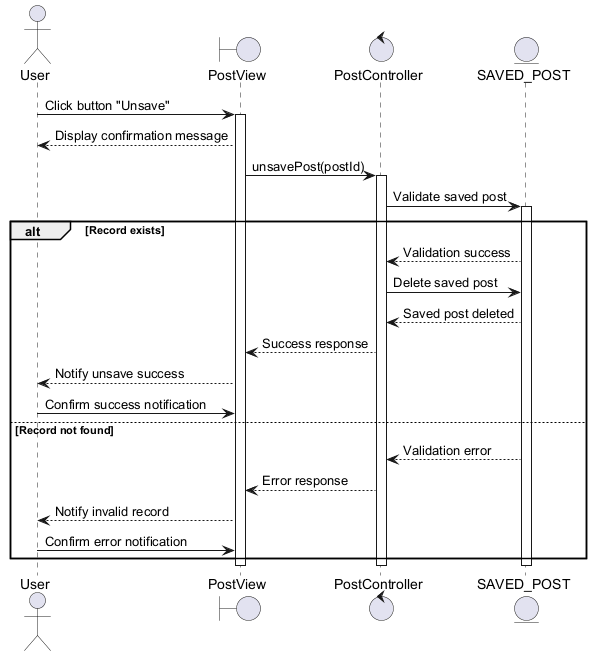

The diagram above was rendered by PlantUML. Its source (embedded in the PNG):
@startuml
actor User
boundary PostView
control PostController
entity SAVED_POST

User -> PostView : Click button "Unsave"
activate PostView
PostView --> User : Display confirmation message



    PostView -> PostController : unsavePost(postId)
    activate PostController
    PostController -> SAVED_POST : Validate saved post
    activate SAVED_POST

    alt Record exists
        SAVED_POST --> PostController : Validation success
        PostController -> SAVED_POST : Delete saved post
        SAVED_POST --> PostController : Saved post deleted
        PostController --> PostView : Success response
        PostView --> User : Notify unsave success
        User -> PostView : Confirm success notification
    else Record not found
        SAVED_POST --> PostController : Validation error
        PostController --> PostView : Error response
        PostView --> User : Notify invalid record
        User -> PostView : Confirm error notification
    end
    deactivate SAVED_POST
    deactivate PostController

deactivate PostView
@enduml